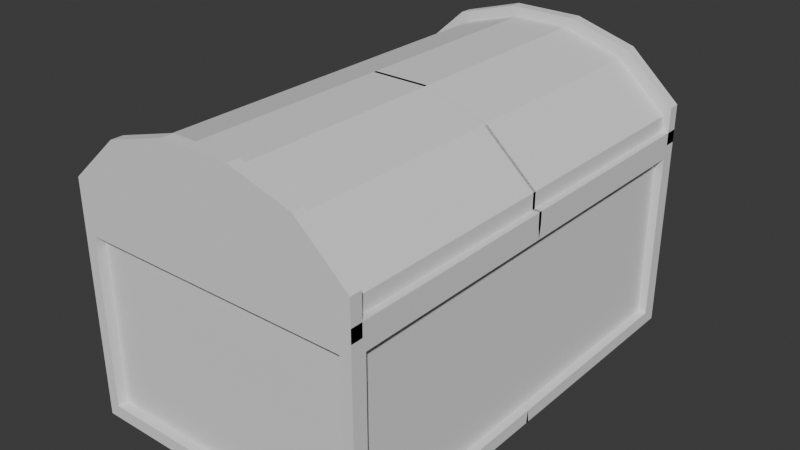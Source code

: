 # Source: obj_chest_normal_01.blend  (saved by Blender 4.5.88; exported with 4.5.12 LTS)
import bpy
from mathutils import Matrix  # noqa: F401  (used for matrix-valued properties, if any)

bpy.ops.wm.read_factory_settings(use_empty=True)
scene = bpy.context.scene
scene.name = 'Scene'

# ---- collections
col_collection = bpy.data.collections.new('Collection'); scene.collection.children.link(col_collection)

# ---- world
world_world = bpy.data.worlds.new('World'); scene.world = world_world
world_world.use_nodes = True; world_world.node_tree.nodes.clear()
_N = world_world.node_tree.nodes; _L = world_world.node_tree.links
n0 = _N.new('ShaderNodeOutputWorld'); n0.name = 'World Output'; n0.location = (200, 100)
n1 = _N.new('ShaderNodeBackground'); n1.name = 'Background'; n1.location = (-200, 100)
n1.inputs[0].default_value = (0.05088, 0.05088, 0.05088, 1.0)
_L.new(n1.outputs[0], n0.inputs[0])
n0.is_active_output = True
world_world.color = (0.05088, 0.05088, 0.05088)
world_world.sun_shadow_jitter_overblur = 0.0

# ---- meshes
me_cube_001 = bpy.data.meshes.new('Cube.001')
me_cube_001.from_pydata([(1.0, -1.0, -1.0), (1.0, 0.007328, -1.0), (-0.0005038, -1.0, -1.0), (-0.0005038, 0.007328, -1.0), (1.0, -0.4963, -1.0), (0.0, -0.4963, -1.0), (1.0, -1.0, 0.3333), (1.0, -1.0, -0.3333), (1.0, 0.007328, 0.3333), (0.0, -1.0, 0.3333), (0.2596, -0.9578, -0.9138), (1.0, -0.4963, 0.3333), (0.2369, -1.0, -1.0), (0.2369, 0.007328, -1.0), (0.2373, -0.4963, -1.0), (0.924, -0.9578, -0.9138), (0.2373, -1.0, 0.3333), (0.8726, -0.8908, 0.3333), (0.8726, 0.0, 0.3333), (0.0, -0.8908, 0.3333), (0.8726, -0.5691, 0.3333), (0.3855, -0.8908, 0.3333), (0.8726, -0.8908, -0.8686), (0.8726, 0.0, -0.8686), (0.0, -0.8908, -0.8686), (0.8726, -0.5691, -0.8686), (0.3855, -0.8908, -0.8686), (0.0, 0.0, -0.8686), (0.3855, 0.0, -0.8686), (0.0, -0.4454, -0.8686), (0.3855, -0.4454, -0.8686), (1.0, -0.9345, -0.3333), (1.0, -0.9345, -0.9132), (1.0, -0.4963, -0.9132), (1.0, 0.0, -0.9132), (0.924, -1.0, -0.3333), (1.0, -0.9345, 0.2466), (1.0, 0.0, 0.2466), (1.0, -0.4963, 0.2466), (0.924, -1.0, -0.9138), (0.9409, -0.9345, -0.3333), (0.9409, -0.9345, -0.9132), (0.9409, -0.4963, -0.9132), (0.9409, 0.0, -0.9132), (0.9409, 0.0, -0.3333), (0.9409, -0.9345, 0.2466), (0.9409, 0.0, 0.2466), (0.9409, -0.4963, 0.2466), (0.9409, -0.4963, -0.3333), (0.2596, -1.0, -0.9138), (0.0, -1.0, -0.9138), (0.924, -1.0, 0.2471), (0.0, -1.0, 0.2471), (0.2599, -1.0, 0.2471), (0.924, -0.9578, -0.3333), (0.0, -0.9578, -0.3333), (0.0, -0.9578, -0.9138), (0.924, -0.9578, 0.2471), (0.0, -0.9578, 0.2471), (0.2599, -0.9578, -0.3333), (0.2599, -0.9578, 0.2471)], [], [(14, 4, 0, 12), (13, 1, 4, 14), (7, 0, 32, 31), (12, 0, 39, 49), (7, 6, 51, 35), (0, 7, 35, 39), (16, 9, 52, 53), (3, 13, 14, 5), (5, 14, 12, 2), (6, 11, 20, 17), (9, 16, 21, 19), (11, 8, 18, 20), (16, 6, 17, 21), (20, 18, 23, 25), (21, 17, 22, 26), (19, 21, 26, 24), (17, 20, 25, 22), (29, 30, 28, 27), (24, 26, 30, 29), (23, 28, 30, 25), (25, 30, 26, 22), (4, 1, 34, 33), (8, 11, 38, 37), (36, 31, 40, 45), (37, 38, 47, 46), (33, 34, 43, 42), (32, 33, 42, 41), (0, 4, 33, 32), (11, 6, 36, 38), (6, 7, 31, 36), (46, 47, 48, 44), (42, 43, 44, 48), (48, 47, 45, 40), (40, 41, 42, 48), (31, 32, 41, 40), (38, 36, 45, 47), (49, 39, 15, 10), (50, 49, 10, 56), (51, 53, 60, 57), (53, 52, 58, 60), (6, 16, 53, 51), (2, 12, 49, 50), (10, 59, 55, 56), (59, 60, 58, 55), (54, 57, 60, 59), (15, 54, 59, 10), (35, 51, 57, 54), (39, 35, 54, 15)])
_uv = me_cube_001.uv_layers.new(name='UVMap')
_uv.uv.foreach_set('vector', [0.2797, 0.687, 0.375, 0.687, 0.375, 0.75, 0.2796, 0.75, 0.2796, 0.6241, 0.375, 0.6241, 0.375, 0.687, 0.2797, 0.687, 0.4583, 0.75, 0.375, 0.75, 0.375, 0.75, 0.4583, 0.75, 0.2796, 0.75, 0.375, 0.75, 0.375, 0.75, 0.2796, 0.75, 0.4583, 0.75, 0.5417, 0.75, 0.5417, 0.75, 0.4583, 0.75, 0.375, 0.75, 0.4583, 0.75, 0.4583, 0.75, 0.375, 0.75, 0.5417, 0.8453, 0.5417, 0.875, 0.5417, 0.875, 0.5417, 0.8453, 0.2499, 0.6241, 0.2796, 0.6241, 0.2797, 0.687, 0.25, 0.687, 0.25, 0.687, 0.2797, 0.687, 0.2796, 0.75, 0.2499, 0.75, 0.5417, 0.75, 0.5417, 0.687, 0.5417, 0.687, 0.5417, 0.75, 0.5417, 0.875, 0.5417, 0.8453, 0.5417, 0.8453, 0.5417, 0.875, 0.5417, 0.687, 0.5417, 0.6241, 0.5417, 0.6241, 0.5417, 0.687, 0.5417, 0.8453, 0.5417, 0.75, 0.5417, 0.75, 0.5417, 0.8453, 0.5417, 0.687, 0.5417, 0.6241, 0.5417, 0.6241, 0.5417, 0.687, 0.5417, 0.8453, 0.5417, 0.75, 0.5417, 0.75, 0.5417, 0.8453, 0.5417, 0.875, 0.5417, 0.8453, 0.5417, 0.8453, 0.5417, 0.875, 0.5417, 0.75, 0.5417, 0.687, 0.5417, 0.687, 0.5417, 0.75, 0.5417, 0.875, 0.5417, 0.8453, 0.5417, 0.8453, 0.5417, 0.875, 0.5417, 0.875, 0.5417, 0.8453, 0.5417, 0.8453, 0.5417, 0.875, 0.5417, 0.6241, 0.5417, 0.8453, 0.5417, 0.8453, 0.5417, 0.687, 0.5417, 0.687, 0.5417, 0.8453, 0.5417, 0.8453, 0.5417, 0.75, 0.375, 0.687, 0.375, 0.6241, 0.375, 0.6241, 0.375, 0.687, 0.5417, 0.6241, 0.5417, 0.687, 0.5417, 0.687, 0.5417, 0.6241, 0.5417, 0.75, 0.4583, 0.75, 0.4583, 0.75, 0.5417, 0.75, 0.5417, 0.6241, 0.5417, 0.687, 0.5417, 0.687, 0.5417, 0.6241, 0.375, 0.687, 0.375, 0.6241, 0.375, 0.6241, 0.375, 0.687, 0.375, 0.75, 0.375, 0.687, 0.375, 0.687, 0.375, 0.75, 0.375, 0.75, 0.375, 0.687, 0.375, 0.687, 0.375, 0.75, 0.5417, 0.687, 0.5417, 0.75, 0.5417, 0.75, 0.5417, 0.687, 0.5417, 0.75, 0.4583, 0.75, 0.4583, 0.75, 0.5417, 0.75, 0.5417, 0.6241, 0.5417, 0.687, 0.0, 0.0, 0.0, 0.0, 0.375, 0.687, 0.375, 0.6241, 0.0, 0.0, 0.0, 0.0, 0.0, 0.0, 0.5417, 0.687, 0.5417, 0.75, 0.4583, 0.75, 0.4583, 0.75, 0.375, 0.75, 0.375, 0.687, 0.0, 0.0, 0.4583, 0.75, 0.375, 0.75, 0.375, 0.75, 0.4583, 0.75, 0.5417, 0.687, 0.5417, 0.75, 0.5417, 0.75, 0.5417, 0.687, 0.2796, 0.75, 0.375, 0.75, 0.375, 0.75, 0.2796, 0.75, 0.2499, 0.75, 0.2796, 0.75, 0.2796, 0.75, 0.2499, 0.75, 0.5417, 0.75, 0.5417, 0.8453, 0.5417, 0.8453, 0.5417, 0.75, 0.5417, 0.8453, 0.5417, 0.875, 0.5417, 0.875, 0.5417, 0.8453, 0.5417, 0.75, 0.5417, 0.8453, 0.5417, 0.8453, 0.5417, 0.75, 0.2499, 0.75, 0.2796, 0.75, 0.2796, 0.75, 0.2499, 0.75, 0.375, 0.8454, 0.4583, 0.8453, 0.4583, 0.875, 0.375, 0.8751, 0.4583, 0.8453, 0.5417, 0.8453, 0.5417, 0.875, 0.4583, 0.875, 0.4583, 0.75, 0.5417, 0.75, 0.5417, 0.8453, 0.4583, 0.8453, 0.375, 0.75, 0.4583, 0.75, 0.4583, 0.8453, 0.375, 0.8454, 0.4583, 0.75, 0.5417, 0.75, 0.5417, 0.75, 0.4583, 0.75, 0.375, 0.75, 0.4583, 0.75, 0.4583, 0.75, 0.375, 0.75])
me_cube_001.update()
me_cube_002 = bpy.data.meshes.new('Cube.002')
me_cube_002.from_pydata([(1.0, -1.0, 0.589), (0.0, -1.0, 0.589), (1.0, -1.0, 0.3333), (1.0, 0.007328, 0.3333), (0.0, -1.0, 0.3333), (1.0, -0.4963, 0.3333), (0.2369, -1.0, 0.589), (0.2373, -1.0, 0.3333), (0.6549, -1.0, 0.8993), (0.2369, -1.0, 1.022), (0.0, -1.0, 1.022), (0.9013, -0.9154, 0.3333), (0.9013, 0.0, 0.3333), (0.0, -0.9154, 0.3333), (0.9013, -0.5527, 0.3333), (0.3521, -0.9154, 0.3333), (0.9013, -0.9154, 0.5637), (0.9013, 0.0, 0.5637), (0.0, -0.9154, 0.5637), (0.9013, -0.5527, 0.5637), (0.3521, -0.9154, 0.5637), (0.0, 0.0, 0.5637), (0.3521, 0.0, 0.5637), (0.3521, -0.4577, 0.5637), (0.0, -0.4577, 0.5637), (1.0, -0.9487, 0.589), (1.0, -0.9487, 0.3333), (0.6549, -0.9487, 0.8993), (0.2369, -0.9487, 1.022), (0.0, -0.9487, 1.022), (1.0, -1.0, 0.4198), (1.0, 0.007328, 0.4198), (1.0, -0.4963, 0.4198), (1.0, -0.9487, 0.4198), (0.9535, 0.007328, 0.5246), (0.9535, -0.4963, 0.5246), (0.6085, -0.4963, 0.8349), (0.6083, 0.007328, 0.8349), (0.1904, 0.007328, 0.958), (0.0, 0.007328, 0.958), (0.0, -0.4963, 0.958), (0.1908, -0.4963, 0.958), (0.0, -0.9487, 0.958), (0.1904, -0.9487, 0.958), (0.6083, -0.9487, 0.8349), (0.9535, -0.9487, 0.5246), (0.9535, 0.007328, 0.4197), (0.9535, -0.4963, 0.4197), (0.9535, -0.9487, 0.4197)], [], [(7, 6, 1, 4), (2, 0, 6, 7), (1, 6, 9, 10), (27, 25, 45, 44), (32, 31, 46, 47), (28, 27, 44, 43), (6, 0, 8, 9), (2, 7, 15, 11), (7, 4, 13, 15), (5, 2, 11, 14), (3, 5, 14, 12), (14, 11, 16, 19), (12, 14, 19, 17), (11, 15, 20, 16), (15, 13, 18, 20), (23, 24, 21, 22), (20, 18, 24, 23), (19, 23, 22, 17), (16, 20, 23, 19), (8, 0, 25, 27), (0, 2, 26, 25), (9, 8, 27, 28), (9, 10, 29, 28), (26, 2, 30, 33), (2, 5, 32, 30), (5, 3, 31, 32), (29, 28, 43, 42), (33, 32, 47, 48), (35, 34, 37, 36), (40, 42, 43, 41), (38, 39, 40, 41), (37, 38, 41, 36), (35, 45, 48, 47), (41, 43, 44, 36), (35, 36, 44, 45), (35, 47, 46, 34), (25, 33, 48, 45)])
_uv = me_cube_002.uv_layers.new(name='UVMap')
_uv.uv.foreach_set('vector', [0.5417, 0.8453, 0.625, 0.8454, 0.625, 0.8751, 0.5417, 0.875, 0.5417, 0.75, 0.625, 0.75, 0.625, 0.8454, 0.5417, 0.8453, 0.625, 0.8751, 0.625, 0.8454, 0.625, 0.8454, 0.625, 0.8751, 0.6448, 0.7734, 0.625, 0.75, 0.625, 0.75, 0.6448, 0.7734, 0.5417, 0.687, 0.5417, 0.6241, 0.5417, 0.6241, 0.5417, 0.687, 0.7204, 0.75, 0.6448, 0.7734, 0.6448, 0.7734, 0.7204, 0.75, 0.625, 0.8454, 0.625, 0.75, 0.6448, 0.7734, 0.625, 0.8454, 0.5417, 0.75, 0.5417, 0.8453, 0.5417, 0.8453, 0.5417, 0.75, 0.5417, 0.8453, 0.5417, 0.875, 0.5417, 0.875, 0.5417, 0.8453, 0.5417, 0.687, 0.5417, 0.75, 0.5417, 0.75, 0.5417, 0.687, 0.5417, 0.6241, 0.5417, 0.687, 0.5417, 0.687, 0.5417, 0.6241, 0.5417, 0.687, 0.5417, 0.75, 0.5417, 0.75, 0.5417, 0.687, 0.5417, 0.6241, 0.5417, 0.687, 0.5417, 0.687, 0.5417, 0.6241, 0.5417, 0.75, 0.5417, 0.8453, 0.5417, 0.8453, 0.5417, 0.75, 0.5417, 0.8453, 0.5417, 0.875, 0.5417, 0.875, 0.5417, 0.8453, 0.5417, 0.8453, 0.5417, 0.875, 0.5417, 0.875, 0.5417, 0.8453, 0.5417, 0.8453, 0.5417, 0.875, 0.5417, 0.875, 0.5417, 0.8453, 0.5417, 0.687, 0.5417, 0.8453, 0.5417, 0.8453, 0.5417, 0.6241, 0.5417, 0.75, 0.5417, 0.8453, 0.5417, 0.8453, 0.5417, 0.687, 0.6448, 0.7734, 0.625, 0.75, 0.625, 0.75, 0.6448, 0.7734, 0.625, 0.75, 0.5417, 0.75, 0.5417, 0.75, 0.625, 0.75, 0.7204, 0.75, 0.6448, 0.7734, 0.6448, 0.7734, 0.7204, 0.75, 0.625, 0.8454, 0.625, 0.8751, 0.625, 0.8751, 0.625, 0.8454, 0.5417, 0.75, 0.5417, 0.75, 0.5417, 0.75, 0.5417, 0.75, 0.5417, 0.75, 0.5417, 0.687, 0.5417, 0.687, 0.5417, 0.75, 0.5417, 0.687, 0.5417, 0.6241, 0.5417, 0.6241, 0.5417, 0.687, 0.625, 0.8751, 0.625, 0.8454, 0.625, 0.8454, 0.625, 0.8751, 0.0, 0.0, 0.0, 0.0, 0.0, 0.0, 0.0, 0.0, 0.625, 0.687, 0.625, 0.6241, 0.6681, 0.6241, 0.6681, 0.687, 0.75, 0.687, 0.625, 0.8751, 0.625, 0.8454, 0.7203, 0.687, 0.7204, 0.6241, 0.7501, 0.6241, 0.75, 0.687, 0.7203, 0.687, 0.6681, 0.6241, 0.7204, 0.6241, 0.7203, 0.687, 0.6681, 0.687, 0.0, 0.0, 0.0, 0.0, 0.0, 0.0, 0.0, 0.0, 0.7203, 0.687, 0.7204, 0.75, 0.6448, 0.7734, 0.6681, 0.687, 0.0, 0.0, 0.6681, 0.687, 0.6448, 0.7734, 0.0, 0.0, 0.0, 0.0, 0.0, 0.0, 0.5417, 0.6241, 0.625, 0.6241, 0.0, 0.0, 0.0, 0.0, 0.0, 0.0, 0.0, 0.0])
me_cube_002.update()

# ---- objects
ob_chest = bpy.data.objects.new('Chest', me_cube_001)
ob_lid = bpy.data.objects.new('Lid', me_cube_002)

# ---- transforms, parenting, visibility, modifiers, constraints
ob_chest.location = (0.0, 0.0, 0.0)
ob_chest.scale = (1.0, 1.547, 1.0)
_m = ob_chest.modifiers.new('Mirror', 'MIRROR')
_m.use_axis = (True, True, False)
_m.use_clip = True
ob_lid.location = (0.0, 0.0, 0.0)
ob_lid.scale = (1.0, 1.547, 1.0)
_m = ob_lid.modifiers.new('Mirror', 'MIRROR')
_m.use_axis = (True, True, False)
_m.use_clip = True

# ---- collection membership
col_collection.objects.link(ob_chest)
col_collection.objects.link(ob_lid)

# ---- scene / render settings (as saved in the file)
scene.frame_start = 1; scene.frame_end = 250; scene.frame_set(-125)
scene.render.engine = 'BLENDER_EEVEE_NEXT'
bpy.context.view_layer.update()

# ---- added for rendering (the .blend has no active camera and no usable light): camera, sun
cam_auto = bpy.data.cameras.new('AutoCamera')
cam_auto.lens = 50.0
cam_auto.sensor_width = 36.0
cam_auto.clip_end = 1000.0
ob_auto_camera = bpy.data.objects.new('AutoCamera', cam_auto)
scene.collection.objects.link(ob_auto_camera)
ob_auto_camera.location = (3.88901, -4.66681, 3.12244)
ob_auto_camera.rotation_euler = (1.09748, -7.21219e-08, 0.694738)
scene.camera = ob_auto_camera
light_auto_sun = bpy.data.lights.new('AutoSun', 'SUN')
light_auto_sun.energy = 3.0
light_auto_sun.angle = 0.0523599
ob_auto_sun = bpy.data.objects.new('AutoSun', light_auto_sun)
scene.collection.objects.link(ob_auto_sun)
ob_auto_sun.rotation_euler = (0.872665, 0.174533, 0.523599)
bpy.context.view_layer.update()
